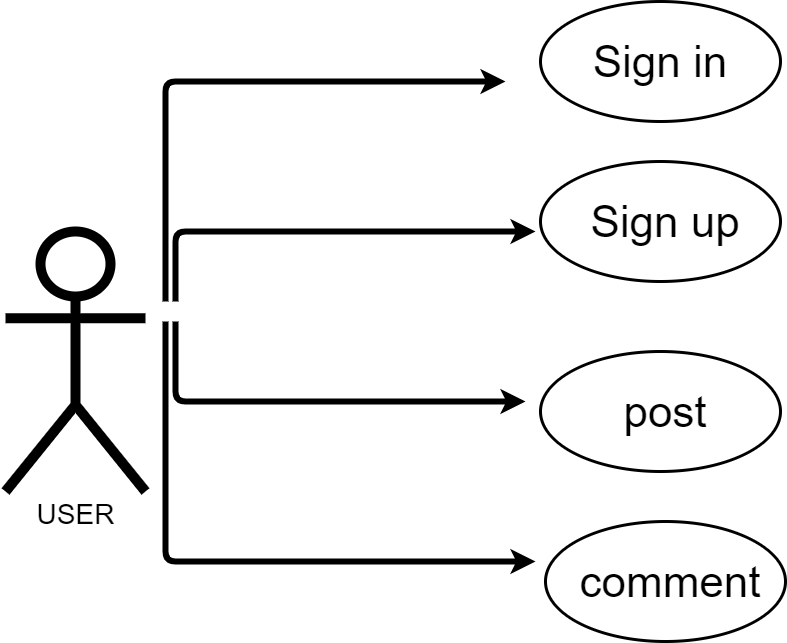

The diagram above was exported from draw.io. Its source (the exported page's mxGraphModel, read from the mxfile embedded in the PNG):
<mxGraphModel dx="1564" dy="1432" grid="1" gridSize="10" guides="1" tooltips="1" connect="1" arrows="1" fold="1" page="1" pageScale="1" pageWidth="1169" pageHeight="827" math="0" shadow="0">
  <root>
    <mxCell id="0" />
    <mxCell id="1" parent="0" />
    <mxCell id="Ky6DjF5FZy0B0JzSkkDe-2" value="USER" style="shape=umlActor;verticalLabelPosition=bottom;verticalAlign=top;html=1;outlineConnect=0;strokeWidth=10;fontSize=28;" vertex="1" parent="1">
      <mxGeometry x="70" y="270" width="140" height="260" as="geometry" />
    </mxCell>
    <mxCell id="Ky6DjF5FZy0B0JzSkkDe-3" value="" style="endArrow=classic;html=1;strokeWidth=6;" edge="1" parent="1">
      <mxGeometry width="50" height="50" relative="1" as="geometry">
        <mxPoint x="230" y="340" as="sourcePoint" />
        <mxPoint x="570" y="120" as="targetPoint" />
        <Array as="points">
          <mxPoint x="230" y="120" />
        </Array>
      </mxGeometry>
    </mxCell>
    <mxCell id="Ky6DjF5FZy0B0JzSkkDe-5" value="" style="ellipse;whiteSpace=wrap;html=1;strokeWidth=3;" vertex="1" parent="1">
      <mxGeometry x="605" y="40" width="240" height="120" as="geometry" />
    </mxCell>
    <mxCell id="Ky6DjF5FZy0B0JzSkkDe-6" value="" style="endArrow=classic;html=1;strokeWidth=6;" edge="1" parent="1">
      <mxGeometry width="50" height="50" relative="1" as="geometry">
        <mxPoint x="240" y="340" as="sourcePoint" />
        <mxPoint x="600" y="270" as="targetPoint" />
        <Array as="points">
          <mxPoint x="240" y="270" />
        </Array>
      </mxGeometry>
    </mxCell>
    <mxCell id="Ky6DjF5FZy0B0JzSkkDe-7" value="Sign in" style="text;html=1;strokeColor=none;fillColor=none;align=center;verticalAlign=middle;whiteSpace=wrap;rounded=0;strokeWidth=4;fontSize=44;" vertex="1" parent="1">
      <mxGeometry x="640" y="90" width="170" height="20" as="geometry" />
    </mxCell>
    <mxCell id="Ky6DjF5FZy0B0JzSkkDe-8" value="" style="ellipse;whiteSpace=wrap;html=1;strokeWidth=3;" vertex="1" parent="1">
      <mxGeometry x="605" y="200" width="240" height="120" as="geometry" />
    </mxCell>
    <mxCell id="Ky6DjF5FZy0B0JzSkkDe-9" value="Sign up" style="text;html=1;strokeColor=none;fillColor=none;align=center;verticalAlign=middle;whiteSpace=wrap;rounded=0;strokeWidth=4;fontSize=44;" vertex="1" parent="1">
      <mxGeometry x="645" y="250" width="170" height="20" as="geometry" />
    </mxCell>
    <mxCell id="Ky6DjF5FZy0B0JzSkkDe-10" value="" style="ellipse;whiteSpace=wrap;html=1;strokeWidth=3;" vertex="1" parent="1">
      <mxGeometry x="605" y="390" width="240" height="120" as="geometry" />
    </mxCell>
    <mxCell id="Ky6DjF5FZy0B0JzSkkDe-11" value="post" style="text;html=1;strokeColor=none;fillColor=none;align=center;verticalAlign=middle;whiteSpace=wrap;rounded=0;strokeWidth=4;fontSize=44;" vertex="1" parent="1">
      <mxGeometry x="645" y="440" width="170" height="20" as="geometry" />
    </mxCell>
    <mxCell id="Ky6DjF5FZy0B0JzSkkDe-12" value="" style="ellipse;whiteSpace=wrap;html=1;strokeWidth=3;" vertex="1" parent="1">
      <mxGeometry x="610" y="560" width="240" height="120" as="geometry" />
    </mxCell>
    <mxCell id="Ky6DjF5FZy0B0JzSkkDe-13" value="comment" style="text;html=1;strokeColor=none;fillColor=none;align=center;verticalAlign=middle;whiteSpace=wrap;rounded=0;strokeWidth=4;fontSize=44;" vertex="1" parent="1">
      <mxGeometry x="650" y="610" width="170" height="20" as="geometry" />
    </mxCell>
    <mxCell id="Ky6DjF5FZy0B0JzSkkDe-14" value="" style="endArrow=classic;html=1;fontSize=28;strokeWidth=6;" edge="1" parent="1">
      <mxGeometry width="50" height="50" relative="1" as="geometry">
        <mxPoint x="240" y="360" as="sourcePoint" />
        <mxPoint x="590" y="440" as="targetPoint" />
        <Array as="points">
          <mxPoint x="240" y="440" />
        </Array>
      </mxGeometry>
    </mxCell>
    <mxCell id="Ky6DjF5FZy0B0JzSkkDe-15" value="" style="endArrow=classic;html=1;fontSize=28;strokeWidth=6;" edge="1" parent="1">
      <mxGeometry width="50" height="50" relative="1" as="geometry">
        <mxPoint x="230" y="360" as="sourcePoint" />
        <mxPoint x="600" y="600" as="targetPoint" />
        <Array as="points">
          <mxPoint x="230" y="600" />
        </Array>
      </mxGeometry>
    </mxCell>
  </root>
</mxGraphModel>